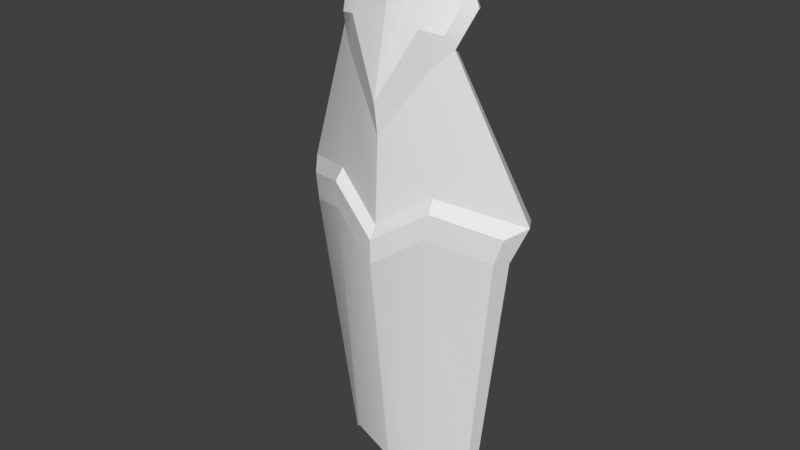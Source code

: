 # Source: shield1.blend  (saved by Blender 2.78.0; exported with 4.5.12 LTS)
import bpy
from mathutils import Matrix  # noqa: F401  (used for matrix-valued properties, if any)

bpy.ops.wm.read_factory_settings(use_empty=True)
scene = bpy.context.scene
scene.name = 'Scene'

# ---- collections
col_collection_1 = bpy.data.collections.new('Collection 1'); scene.collection.children.link(col_collection_1)

# ---- materials (node trees are filled in below, after node groups)
mat_shield1_mat = bpy.data.materials.new('shield1_mat')
mat_shield1_mat.alpha_threshold = 0.0
mat_shield1_mat.use_transparent_shadow = False
mat_shield1_mat.roughness = 0.5

# ---- material node trees

# ---- world
world_world = bpy.data.worlds.new('World'); scene.world = world_world
world_world.color = (0.05088, 0.05088, 0.05088)
world_world.use_sun_shadow = False
world_world.sun_shadow_jitter_overblur = 0.0
world_world.cycles.sampling_method = 'MANUAL'

# ---- meshes
me_cube_001 = bpy.data.meshes.new('Cube.001')
me_cube_001.from_pydata([(0.297, 0.1954, 3.691), (0.3536, 0.09167, 3.65), (0.4896, 0.1946, 3.798), (0.0, -0.02996, 3.125), (0.4267, 0.2983, 3.763), (0.0, 0.06884, 0.267), (0.409, -0.02045, 2.446), (0.4388, -0.003274, 2.646), (0.2662, 0.01617, 0.486), (0.5835, 0.339, 0.1273), (0.0, -0.1271, 2.351), (0.0, -0.1271, 2.148), (0.8413, 0.2281, 2.291), (0.8989, 0.2612, 2.492), (0.0, -0.06313, 2.447), (0.0, 0.06313, 2.447), (0.9535, 0.512, 2.569), (1.016, 0.4025, 2.569), (0.5848, 0.4523, 0.03239), (0.9035, 0.3376, 2.278), (0.5219, 0.5553, 0.06944), (0.8406, 0.4471, 2.278), (0.0, 0.3213, 0.1272), (0.0, 0.06313, 2.148), (0.0, 0.2025, 0.08444), (0.0, -0.06313, 2.148), (0.0, 0.245, 4.454), (0.0, 0.3646, 4.414), (0.5108, 0.4391, 4.028), (0.5737, 0.3354, 4.063), (0.3142, 0.1445, 2.446), (0.2343, 0.118, 0.3667), (0.4236, 0.06171, 2.741), (0.1714, 0.221, 0.4037), (0.3606, 0.1712, 2.741), (0.0, 0.08963, 3.602), (0.2963, 0.3641, 4.645), (0.2334, 0.4678, 4.61), (0.4444, 0.1298, 3.899), (0.2888, 0.05186, 3.934), (0.0, -0.06562, 3.387), (0.5017, 0.2364, 4.087), (0.2087, 0.2581, 4.451), (0.0, 0.1425, 4.404)], [], [(34, 15, 35, 0), (15, 14, 3, 35), (17, 16, 4, 2), (32, 17, 2, 1), (14, 32, 1, 3), (16, 34, 0, 4), (18, 19, 12, 9), (19, 17, 13, 12), (32, 14, 10, 7), (11, 6, 7, 10), (9, 12, 6, 8), (8, 6, 11, 5), (6, 12, 13, 7), (37, 27, 26, 36), (33, 30, 21, 20), (20, 21, 19, 18), (17, 32, 7, 13), (33, 20, 18, 31), (19, 21, 16, 17), (30, 23, 15, 34), (23, 25, 14, 15), (31, 18, 9, 8), (0, 35, 27, 37), (35, 3, 26, 27), (2, 4, 28, 29), (2, 29, 41, 38), (1, 2, 38, 39), (4, 0, 37, 28), (14, 25, 11, 10), (21, 30, 34, 16), (22, 33, 31, 24), (24, 31, 8, 5), (22, 23, 30, 33), (28, 37, 36, 29), (39, 38, 41, 42), (40, 39, 42, 43), (29, 36, 42, 41), (3, 1, 39, 40), (36, 26, 43, 42), (26, 3, 40, 43)])
me_cube_001.polygons.foreach_set('use_smooth', [True] * 40)
_k = set([(1, 2), (1, 3), (2, 29), (3, 26), (5, 8), (5, 11), (6, 11), (6, 12), (7, 10), (7, 13), (8, 9), (9, 12), (12, 13), (14, 32), (17, 19), (17, 32), (18, 19), (18, 31), (24, 31), (26, 36), (29, 36), (36, 42), (38, 39), (38, 41), (39, 40), (41, 42), (42, 43)])
me_cube_001.attributes.new('sharp_edge', 'BOOLEAN', 'EDGE').data.foreach_set('value', [ (min(e.vertices), max(e.vertices)) in _k for e in me_cube_001.edges])
_uv = me_cube_001.uv_layers.new(name='UVMap')
_uv.uv.foreach_set('vector', [0.6164, 0.5804, 0.7427, 0.5157, 0.7427, 0.769, 0.6361, 0.789, 0.9866, 0.2787, 0.9442, 0.2808, 0.925, 0.1871, 0.9439, 0.1197, 0.7659, 0.5478, 0.8088, 0.5478, 0.8234, 0.7488, 0.7821, 0.7562, 0.2321, 0.4224, 0.0, 0.4552, 0.202, 0.1889, 0.2571, 0.2229, 0.3782, 0.488, 0.2321, 0.4224, 0.2571, 0.2229, 0.3792, 0.3391, 0.3862, 0.5453, 0.6164, 0.5804, 0.6361, 0.789, 0.5825, 0.8057, 0.8605, 0.0, 0.7657, 0.4779, 0.7427, 0.4721, 0.8264, 0.01497, 0.04155, 0.5198, 0.0, 0.4552, 0.05527, 0.4743, 0.07602, 0.5189, 0.2321, 0.4224, 0.3782, 0.488, 0.3862, 0.5101, 0.2355, 0.4446, 0.3846, 0.5546, 0.2455, 0.4884, 0.2355, 0.4446, 0.3862, 0.5101, 0.123, 0.9895, 0.07602, 0.5189, 0.2455, 0.4884, 0.2687, 0.9163, 0.2687, 0.9163, 0.2455, 0.4884, 0.3846, 0.5546, 0.3422, 0.9625, 0.2455, 0.4884, 0.07602, 0.5189, 0.05527, 0.4743, 0.2355, 0.4446, 0.9025, 0.5497, 0.9012, 0.4792, 0.9431, 0.4756, 0.9431, 0.5571, 0.663, 0.0697, 0.6335, 0.5156, 0.4291, 0.481, 0.5096, 0.0, 0.9012, 0.007349, 0.8085, 0.4779, 0.7657, 0.4779, 0.8605, 0.0, 0.0, 0.4552, 0.2321, 0.4224, 0.2355, 0.4446, 0.05527, 0.4743, 0.9658, 0.3463, 0.9658, 0.4756, 0.9229, 0.4756, 0.9229, 0.3463, 0.7657, 0.4779, 0.8085, 0.4779, 0.8088, 0.5478, 0.7659, 0.5478, 0.6335, 0.5156, 0.7419, 0.4503, 0.7427, 0.5157, 0.6164, 0.5804, 1.0, 0.3197, 0.9575, 0.3218, 0.9442, 0.2808, 0.9866, 0.2787, 0.9229, 0.3463, 0.9229, 0.4756, 0.9012, 0.4494, 0.9012, 0.3229, 0.6361, 0.789, 0.7427, 0.769, 0.7105, 0.9509, 0.6246, 0.9945, 0.9439, 0.1197, 0.925, 0.1871, 0.958, 0.0, 1.0, 0.003571, 0.7821, 0.7562, 0.8234, 0.7488, 0.851, 0.8143, 0.8098, 0.8218, 0.202, 0.1889, 0.1587, 0.1286, 0.1948, 0.125, 0.2257, 0.1679, 0.2571, 0.2229, 0.202, 0.1889, 0.2257, 0.1679, 0.285, 0.1613, 0.5825, 0.8057, 0.6361, 0.789, 0.6246, 0.9945, 0.5391, 0.8655, 0.9442, 0.2808, 0.9575, 0.3218, 0.936, 0.3229, 0.9269, 0.295, 0.4291, 0.481, 0.6335, 0.5156, 0.6164, 0.5804, 0.3862, 0.5453, 0.9431, 0.5573, 0.9433, 0.4825, 0.9842, 0.4756, 0.9842, 0.5573, 0.3223, 1.0, 0.2636, 0.9404, 0.2687, 0.9163, 0.3422, 0.9625, 0.7036, 0.01123, 0.7419, 0.4503, 0.6335, 0.5156, 0.663, 0.0697, 0.851, 0.8143, 0.9012, 0.9161, 0.86, 0.9235, 0.8098, 0.8218, 0.285, 0.1613, 0.2257, 0.1679, 0.1948, 0.125, 0.2856, 0.04424, 0.3862, 0.2823, 0.285, 0.1613, 0.2856, 0.04424, 0.3659, 0.05601, 0.1587, 0.1286, 0.2455, 0.0, 0.2856, 0.04424, 0.1948, 0.125, 0.3792, 0.3391, 0.2571, 0.2229, 0.285, 0.1613, 0.3862, 0.2823, 0.2455, 0.0, 0.3522, 0.04319, 0.3659, 0.05601, 0.2856, 0.04424, 0.958, 0.0, 0.925, 0.1871, 0.9012, 0.1517, 0.9257, 0.008561])
me_cube_001.materials.append(mat_shield1_mat)
me_cube_001.use_remesh_preserve_volume = False
me_cube_001.use_remesh_preserve_attributes = False
me_cube_001.use_mirror_vertex_groups = False
me_cube_001.update()

# ---- objects
ob_shield1 = bpy.data.objects.new('shield1', me_cube_001)

# ---- transforms, parenting, visibility, modifiers, constraints
ob_shield1.location = (0.0, 0.0, 0.0)
ob_shield1.rotation_mode = 'QUATERNION'
ob_shield1.rotation_quaternion = (1.0, 0.0, 0.0, 0.0)
ob_shield1.scale = (0.3332, 0.3332, 0.3332)
ob_shield1.lineart.crease_threshold = 0.0
_m = ob_shield1.modifiers.new('Mirror', 'MIRROR')
_m.use_clip = True
_m = ob_shield1.modifiers.new('EdgeSplit', 'EDGE_SPLIT')

# ---- collection membership
col_collection_1.objects.link(ob_shield1)

# ---- scene / render settings (as saved in the file)
scene.frame_start = 1; scene.frame_end = 250; scene.frame_set(1)
scene.render.engine = 'BLENDER_EEVEE_NEXT'
scene.render.resolution_percentage = 50
scene.render.dither_intensity = 0.0
scene.cycles.use_denoising = False
scene.cycles.samples = 128
scene.cycles.sampling_pattern = 'TABULATED_SOBOL'
scene.cycles.light_sampling_threshold = 0.0
scene.cycles.use_adaptive_sampling = False
scene.cycles.use_light_tree = False
scene.cycles.blur_glossy = 0.0
scene.cycles.sample_clamp_indirect = 0.0
scene.view_settings.view_transform = 'Standard'
bpy.context.view_layer.update()

# ---- added for rendering (the .blend has no active camera and no usable light): camera, sun
cam_auto = bpy.data.cameras.new('AutoCamera')
cam_auto.lens = 50.0
cam_auto.sensor_width = 36.0
cam_auto.clip_end = 1000.0
ob_auto_camera = bpy.data.objects.new('AutoCamera', cam_auto)
scene.collection.objects.link(ob_auto_camera)
ob_auto_camera.location = (1.56821, -1.8105, 2.03384)
ob_auto_camera.rotation_euler = (1.09748, -7.21219e-08, 0.694738)
scene.camera = ob_auto_camera
light_auto_sun = bpy.data.lights.new('AutoSun', 'SUN')
light_auto_sun.energy = 3.0
light_auto_sun.angle = 0.0523599
ob_auto_sun = bpy.data.objects.new('AutoSun', light_auto_sun)
scene.collection.objects.link(ob_auto_sun)
ob_auto_sun.rotation_euler = (0.872665, 0.174533, 0.523599)
bpy.context.view_layer.update()
